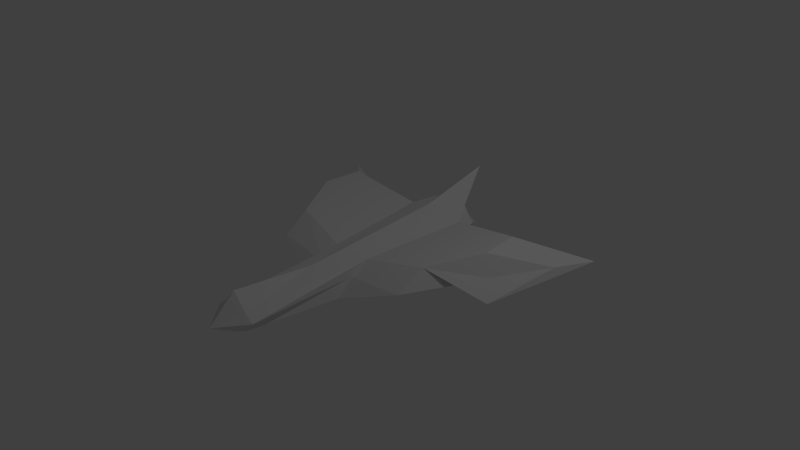# Source: ship.blend  (saved by Blender 2.76.0; exported with 4.5.12 LTS)
import bpy
from mathutils import Matrix  # noqa: F401  (used for matrix-valued properties, if any)

bpy.ops.wm.read_factory_settings(use_empty=True)
scene = bpy.context.scene
scene.name = 'Scene'

# ---- collections
col_collection_1 = bpy.data.collections.new('Collection 1'); scene.collection.children.link(col_collection_1)

# ---- world
world_world = bpy.data.worlds.new('World'); scene.world = world_world
world_world.color = (0.05088, 0.05088, 0.05088)
world_world.use_sun_shadow = False
world_world.sun_shadow_jitter_overblur = 0.0
world_world.cycles.sampling_method = 'MANUAL'
world_world.cycles.sample_map_resolution = 256

# ---- cameras
cam_camera = bpy.data.cameras.new('Camera')
cam_camera.clip_end = 100.0
cam_camera.lens = 35.0
cam_camera.sensor_width = 32.0
cam_camera.sensor_height = 18.0
cam_camera.ortho_scale = 7.314
cam_camera.dof.focus_distance = 0.0
cam_camera.dof.aperture_fstop = 128.0

# ---- lights
light_lamp = bpy.data.lights.new('Lamp', 'POINT')
light_lamp.transmission_factor = 0.0
light_lamp.cutoff_distance = 30.0
light_lamp.energy = 100.0
light_lamp.shadow_buffer_clip_start = 1.001
light_lamp.shadow_soft_size = 0.1
light_lamp.shadow_maximum_resolution = 0.006
light_lamp.use_absolute_resolution = True
light_lamp.cycles.use_multiple_importance_sampling = False

# ---- meshes
me_cube_001 = bpy.data.meshes.new('Cube.001')
me_cube_001.from_pydata([(-1.074, 0.08895, 0.5804), (-1.492, 0.415, -0.4659), (-1.143, 0.1432, -0.9853), (-1.443, 0.4157, -1.014), (-0.2828, -0.1903, 0.8326), (-0.436, 0.2228, -1.132), (-0.2828, 0.1736, 0.3599), (-0.2828, -0.2294, -1.0), (0.0, 0.3818, -1.0), (0.0, -0.4215, -1.0), (0.0, 0.2231, 1.0), (0.0, -0.2894, 0.7697), (-0.1995, -0.1169, 2.098), (-0.1995, 0.1169, 2.098), (3.168e-07, 0.3313, 2.098), (0.0, -0.2168, 2.098), (0.0, -0.2011, -1.938), (-0.2828, -0.09281, -1.449), (-0.2394, 0.3007, -1.449), (0.0, 0.6395, -2.004), (-1.564, 0.08974, -0.4556), (-1.61, 0.144, -0.3952), (-1.998, 0.06351, -1.431), (-2.013, 0.1628, -1.135), (-1.112, 0.3278, 0.2123), (-1.296, 0.2467, -1.137), (-0.4048, -0.0009242, -1.0), (-0.2828, 0.03005, 0.6176), (1.51e-07, 0.05232, 1.0), (-1.51e-07, 0.1579, -1.0), (-0.3289, 0.03005, 2.098), (3.71e-07, -0.01326, 2.457), (-0.3814, 0.06849, -1.449), (0.0, 0.06947, -1.693), (-1.757, -0.07251, -0.2121), (-2.22, 0.1254, -1.661)], [], [(25, 2, 22, 35), (25, 26, 7, 2), (10, 6, 13, 14), (27, 24, 0, 4), (10, 8, 5, 6), (6, 5, 3, 1), (0, 2, 7, 4), (4, 7, 9, 11), (31, 30, 12, 15), (26, 5, 18, 32), (28, 10, 14, 31), (27, 4, 12, 30), (4, 11, 15, 12), (32, 33, 16, 17), (5, 8, 19, 18), (29, 9, 16, 33), (9, 7, 17, 16), (34, 35, 22, 20), (24, 1, 21, 34), (2, 0, 20, 22), (1, 3, 23, 21), (0, 24, 34, 20), (21, 23, 35, 34), (8, 29, 33, 19), (18, 19, 33, 32), (6, 27, 30, 13), (11, 28, 31, 15), (7, 26, 32, 17), (14, 13, 30, 31), (6, 1, 24, 27), (3, 5, 26, 25), (3, 25, 35, 23)])
me_cube_001.use_remesh_preserve_volume = False
me_cube_001.use_remesh_preserve_attributes = False
me_cube_001.use_mirror_vertex_groups = False
me_cube_001.update()

# ---- objects
ob_cube = bpy.data.objects.new('Cube', me_cube_001)
ob_lamp = bpy.data.objects.new('Lamp', light_lamp)
ob_camera = bpy.data.objects.new('Camera', cam_camera)

# ---- transforms, parenting, visibility, modifiers, constraints
ob_cube.location = (0.0, 0.0, 0.0)
ob_cube.rotation_euler = (1.571, -0.0, 0.0)
ob_cube.lineart.crease_threshold = 0.0
_m = ob_cube.modifiers.new('Mirror', 'MIRROR')
_m.use_clip = True
ob_lamp.location = (4.076, 1.005, 5.904)
ob_lamp.rotation_euler = (0.6503, 0.05522, 1.866)
ob_lamp.lock_rotations_4d = False
ob_lamp.empty_display_type = 'ARROWS'
ob_lamp.color = (0.0, 0.0, 0.0, 0.0)
ob_lamp.lineart.crease_threshold = 0.0
ob_camera.location = (7.481, -6.508, 5.344)
ob_camera.rotation_euler = (1.109, 0.01082, 0.8149)
ob_camera.lock_rotations_4d = False
ob_camera.empty_display_type = 'ARROWS'
ob_camera.color = (0.0, 0.0, 0.0, 0.0)
ob_camera.display_type = 'WIRE'
ob_camera.lineart.crease_threshold = 0.0

# ---- collection membership
col_collection_1.objects.link(ob_cube)
col_collection_1.objects.link(ob_lamp)
col_collection_1.objects.link(ob_camera)

# ---- scene / render settings (as saved in the file)
scene.camera = ob_camera
scene.frame_start = 1; scene.frame_end = 250; scene.frame_set(1)
scene.render.engine = 'BLENDER_EEVEE_NEXT'
scene.render.resolution_percentage = 50
scene.render.dither_intensity = 0.0
scene.cycles.use_denoising = False
scene.cycles.samples = 10
scene.cycles.sampling_pattern = 'TABULATED_SOBOL'
scene.cycles.light_sampling_threshold = 0.0
scene.cycles.use_adaptive_sampling = False
scene.cycles.use_light_tree = False
scene.cycles.blur_glossy = 0.0
scene.cycles.pixel_filter_type = 'GAUSSIAN'
scene.cycles.sample_clamp_indirect = 0.0
scene.view_settings.view_transform = 'Standard'
bpy.context.view_layer.update()
